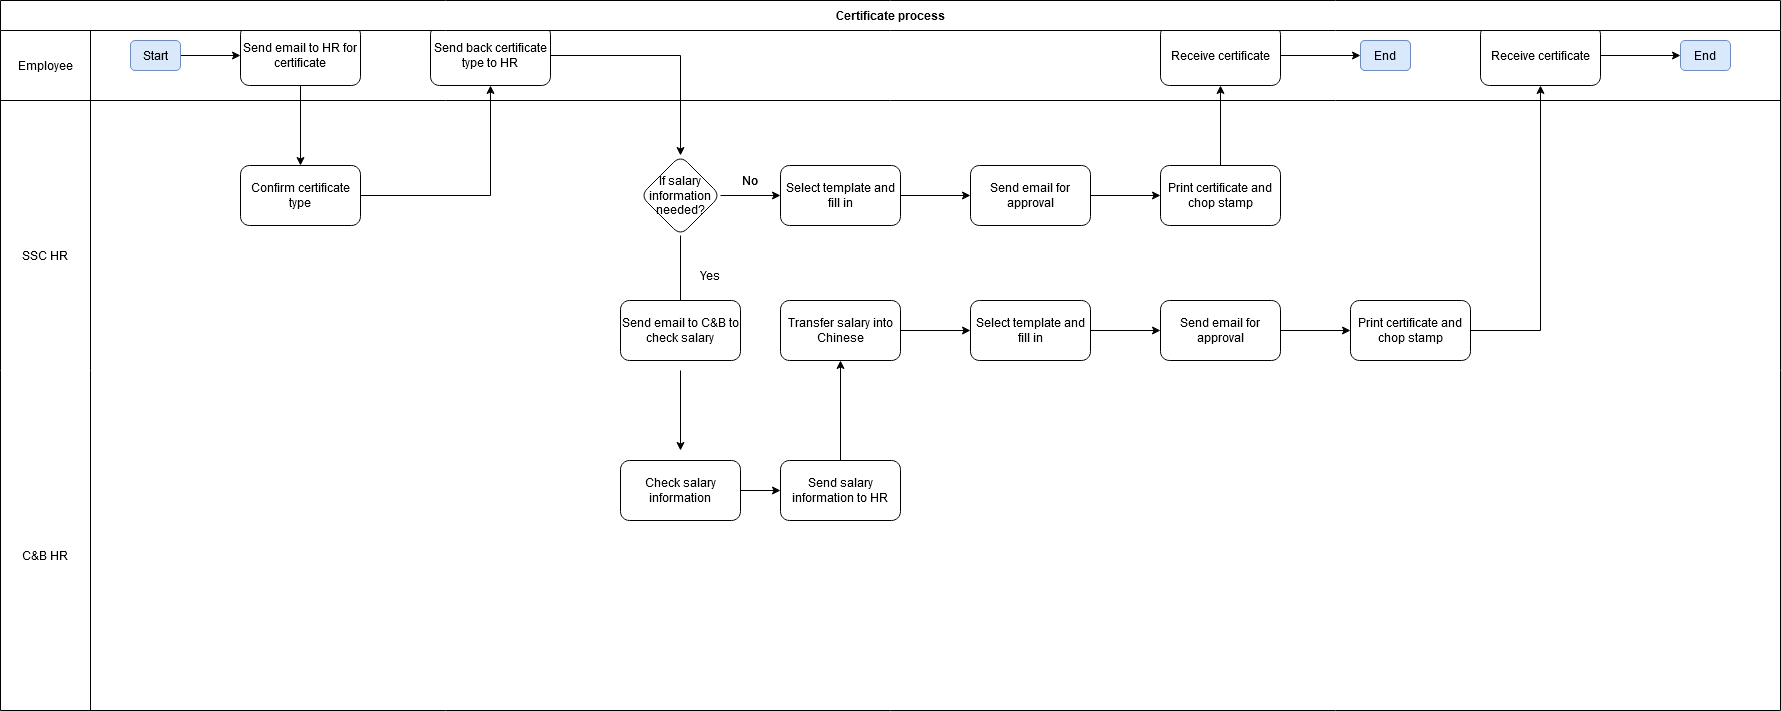

The diagram above was exported from draw.io. Its source (the exported page's mxGraphModel, read from the mxfile embedded in the PNG):
<mxGraphModel dx="2613" dy="2110" grid="1" gridSize="10" guides="1" tooltips="1" connect="1" arrows="1" fold="1" page="1" pageScale="1" pageWidth="850" pageHeight="1100" math="0" shadow="0">
  <root>
    <mxCell id="0" />
    <mxCell id="1" parent="0" />
    <mxCell id="SqGJq8FWisDZPer-K0aS-5" value="" style="edgeStyle=orthogonalEdgeStyle;rounded=0;orthogonalLoop=1;jettySize=auto;html=1;" edge="1" parent="1" source="SqGJq8FWisDZPer-K0aS-2" target="SqGJq8FWisDZPer-K0aS-4">
      <mxGeometry relative="1" as="geometry" />
    </mxCell>
    <mxCell id="SqGJq8FWisDZPer-K0aS-2" value="Start" style="rounded=1;whiteSpace=wrap;html=1;fillColor=#dae8fc;strokeColor=#6c8ebf;" vertex="1" parent="1">
      <mxGeometry x="20" y="30" width="50" height="30" as="geometry" />
    </mxCell>
    <mxCell id="SqGJq8FWisDZPer-K0aS-7" value="" style="edgeStyle=orthogonalEdgeStyle;rounded=0;orthogonalLoop=1;jettySize=auto;html=1;" edge="1" parent="1" source="SqGJq8FWisDZPer-K0aS-4" target="SqGJq8FWisDZPer-K0aS-6">
      <mxGeometry relative="1" as="geometry" />
    </mxCell>
    <mxCell id="SqGJq8FWisDZPer-K0aS-4" value="Send email to HR for certificate " style="rounded=1;whiteSpace=wrap;html=1;" vertex="1" parent="1">
      <mxGeometry x="130" y="15" width="120" height="60" as="geometry" />
    </mxCell>
    <mxCell id="SqGJq8FWisDZPer-K0aS-9" value="" style="edgeStyle=orthogonalEdgeStyle;rounded=0;orthogonalLoop=1;jettySize=auto;html=1;" edge="1" parent="1" source="SqGJq8FWisDZPer-K0aS-6" target="SqGJq8FWisDZPer-K0aS-8">
      <mxGeometry relative="1" as="geometry" />
    </mxCell>
    <mxCell id="SqGJq8FWisDZPer-K0aS-6" value="Confirm certificate type" style="whiteSpace=wrap;html=1;rounded=1;" vertex="1" parent="1">
      <mxGeometry x="130" y="155" width="120" height="60" as="geometry" />
    </mxCell>
    <mxCell id="SqGJq8FWisDZPer-K0aS-11" value="" style="edgeStyle=orthogonalEdgeStyle;rounded=0;orthogonalLoop=1;jettySize=auto;html=1;" edge="1" parent="1" source="SqGJq8FWisDZPer-K0aS-8" target="SqGJq8FWisDZPer-K0aS-10">
      <mxGeometry relative="1" as="geometry" />
    </mxCell>
    <mxCell id="SqGJq8FWisDZPer-K0aS-8" value="Send back certificate type to HR" style="whiteSpace=wrap;html=1;rounded=1;" vertex="1" parent="1">
      <mxGeometry x="320" y="15" width="120" height="60" as="geometry" />
    </mxCell>
    <mxCell id="SqGJq8FWisDZPer-K0aS-13" value="" style="edgeStyle=orthogonalEdgeStyle;rounded=0;orthogonalLoop=1;jettySize=auto;html=1;" edge="1" parent="1" source="SqGJq8FWisDZPer-K0aS-10">
      <mxGeometry relative="1" as="geometry">
        <mxPoint x="570" y="300" as="targetPoint" />
      </mxGeometry>
    </mxCell>
    <mxCell id="SqGJq8FWisDZPer-K0aS-17" value="" style="edgeStyle=orthogonalEdgeStyle;rounded=0;orthogonalLoop=1;jettySize=auto;html=1;" edge="1" parent="1" source="SqGJq8FWisDZPer-K0aS-10" target="SqGJq8FWisDZPer-K0aS-16">
      <mxGeometry relative="1" as="geometry" />
    </mxCell>
    <mxCell id="SqGJq8FWisDZPer-K0aS-10" value="If salary information needed?" style="rhombus;whiteSpace=wrap;html=1;rounded=1;" vertex="1" parent="1">
      <mxGeometry x="530" y="145" width="80" height="80" as="geometry" />
    </mxCell>
    <mxCell id="SqGJq8FWisDZPer-K0aS-15" value="" style="edgeStyle=orthogonalEdgeStyle;rounded=0;orthogonalLoop=1;jettySize=auto;html=1;" edge="1" parent="1">
      <mxGeometry relative="1" as="geometry">
        <mxPoint x="570" y="360" as="sourcePoint" />
        <mxPoint x="570" y="440" as="targetPoint" />
      </mxGeometry>
    </mxCell>
    <mxCell id="SqGJq8FWisDZPer-K0aS-12" value="Send email to C&amp;amp;B to check salary" style="whiteSpace=wrap;html=1;rounded=1;" vertex="1" parent="1">
      <mxGeometry x="510" y="290" width="120" height="60" as="geometry" />
    </mxCell>
    <mxCell id="SqGJq8FWisDZPer-K0aS-30" value="" style="edgeStyle=orthogonalEdgeStyle;rounded=0;orthogonalLoop=1;jettySize=auto;html=1;" edge="1" parent="1" source="SqGJq8FWisDZPer-K0aS-14" target="SqGJq8FWisDZPer-K0aS-22">
      <mxGeometry relative="1" as="geometry" />
    </mxCell>
    <mxCell id="SqGJq8FWisDZPer-K0aS-14" value="Check salary information" style="whiteSpace=wrap;html=1;rounded=1;" vertex="1" parent="1">
      <mxGeometry x="510" y="450" width="120" height="60" as="geometry" />
    </mxCell>
    <mxCell id="SqGJq8FWisDZPer-K0aS-29" value="" style="edgeStyle=orthogonalEdgeStyle;rounded=0;orthogonalLoop=1;jettySize=auto;html=1;" edge="1" parent="1" source="SqGJq8FWisDZPer-K0aS-16" target="SqGJq8FWisDZPer-K0aS-28">
      <mxGeometry relative="1" as="geometry" />
    </mxCell>
    <mxCell id="SqGJq8FWisDZPer-K0aS-16" value="Select template and fill in " style="whiteSpace=wrap;html=1;rounded=1;" vertex="1" parent="1">
      <mxGeometry x="670" y="155" width="120" height="60" as="geometry" />
    </mxCell>
    <mxCell id="SqGJq8FWisDZPer-K0aS-18" value="No" style="text;html=1;strokeColor=none;fillColor=none;align=center;verticalAlign=middle;whiteSpace=wrap;rounded=0;" vertex="1" parent="1">
      <mxGeometry x="620" y="160" width="40" height="20" as="geometry" />
    </mxCell>
    <mxCell id="SqGJq8FWisDZPer-K0aS-20" value="No" style="text;html=1;strokeColor=none;fillColor=none;align=center;verticalAlign=middle;whiteSpace=wrap;rounded=0;" vertex="1" parent="1">
      <mxGeometry x="620" y="160" width="40" height="20" as="geometry" />
    </mxCell>
    <mxCell id="SqGJq8FWisDZPer-K0aS-21" value="Yes" style="text;html=1;strokeColor=none;fillColor=none;align=center;verticalAlign=middle;whiteSpace=wrap;rounded=0;" vertex="1" parent="1">
      <mxGeometry x="580" y="255" width="40" height="20" as="geometry" />
    </mxCell>
    <mxCell id="SqGJq8FWisDZPer-K0aS-25" value="" style="edgeStyle=orthogonalEdgeStyle;rounded=0;orthogonalLoop=1;jettySize=auto;html=1;" edge="1" parent="1" source="SqGJq8FWisDZPer-K0aS-22" target="SqGJq8FWisDZPer-K0aS-24">
      <mxGeometry relative="1" as="geometry" />
    </mxCell>
    <mxCell id="SqGJq8FWisDZPer-K0aS-22" value="Send salary information to HR" style="whiteSpace=wrap;html=1;rounded=1;" vertex="1" parent="1">
      <mxGeometry x="670" y="450" width="120" height="60" as="geometry" />
    </mxCell>
    <mxCell id="SqGJq8FWisDZPer-K0aS-27" value="" style="edgeStyle=orthogonalEdgeStyle;rounded=0;orthogonalLoop=1;jettySize=auto;html=1;" edge="1" parent="1" source="SqGJq8FWisDZPer-K0aS-24" target="SqGJq8FWisDZPer-K0aS-26">
      <mxGeometry relative="1" as="geometry" />
    </mxCell>
    <mxCell id="SqGJq8FWisDZPer-K0aS-24" value="Transfer salary into Chinese" style="whiteSpace=wrap;html=1;rounded=1;" vertex="1" parent="1">
      <mxGeometry x="670" y="290" width="120" height="60" as="geometry" />
    </mxCell>
    <mxCell id="SqGJq8FWisDZPer-K0aS-32" value="" style="edgeStyle=orthogonalEdgeStyle;rounded=0;orthogonalLoop=1;jettySize=auto;html=1;" edge="1" parent="1" source="SqGJq8FWisDZPer-K0aS-26" target="SqGJq8FWisDZPer-K0aS-31">
      <mxGeometry relative="1" as="geometry" />
    </mxCell>
    <mxCell id="SqGJq8FWisDZPer-K0aS-26" value="Select template and fill in " style="whiteSpace=wrap;html=1;rounded=1;" vertex="1" parent="1">
      <mxGeometry x="860" y="290" width="120" height="60" as="geometry" />
    </mxCell>
    <mxCell id="SqGJq8FWisDZPer-K0aS-34" value="" style="edgeStyle=orthogonalEdgeStyle;rounded=0;orthogonalLoop=1;jettySize=auto;html=1;" edge="1" parent="1" source="SqGJq8FWisDZPer-K0aS-28" target="SqGJq8FWisDZPer-K0aS-33">
      <mxGeometry relative="1" as="geometry" />
    </mxCell>
    <mxCell id="SqGJq8FWisDZPer-K0aS-28" value="Send email for approval" style="whiteSpace=wrap;html=1;rounded=1;" vertex="1" parent="1">
      <mxGeometry x="860" y="155" width="120" height="60" as="geometry" />
    </mxCell>
    <mxCell id="SqGJq8FWisDZPer-K0aS-36" value="" style="edgeStyle=orthogonalEdgeStyle;rounded=0;orthogonalLoop=1;jettySize=auto;html=1;" edge="1" parent="1" source="SqGJq8FWisDZPer-K0aS-31" target="SqGJq8FWisDZPer-K0aS-35">
      <mxGeometry relative="1" as="geometry" />
    </mxCell>
    <mxCell id="SqGJq8FWisDZPer-K0aS-31" value="Send email for approval" style="whiteSpace=wrap;html=1;rounded=1;" vertex="1" parent="1">
      <mxGeometry x="1050" y="290" width="120" height="60" as="geometry" />
    </mxCell>
    <mxCell id="SqGJq8FWisDZPer-K0aS-38" value="" style="edgeStyle=orthogonalEdgeStyle;rounded=0;orthogonalLoop=1;jettySize=auto;html=1;" edge="1" parent="1" source="SqGJq8FWisDZPer-K0aS-33" target="SqGJq8FWisDZPer-K0aS-37">
      <mxGeometry relative="1" as="geometry" />
    </mxCell>
    <mxCell id="SqGJq8FWisDZPer-K0aS-33" value="Print certificate and chop stamp" style="whiteSpace=wrap;html=1;rounded=1;" vertex="1" parent="1">
      <mxGeometry x="1050" y="155" width="120" height="60" as="geometry" />
    </mxCell>
    <mxCell id="SqGJq8FWisDZPer-K0aS-49" style="edgeStyle=orthogonalEdgeStyle;rounded=0;orthogonalLoop=1;jettySize=auto;html=1;entryX=0.5;entryY=1;entryDx=0;entryDy=0;" edge="1" parent="1" source="SqGJq8FWisDZPer-K0aS-35" target="SqGJq8FWisDZPer-K0aS-43">
      <mxGeometry relative="1" as="geometry" />
    </mxCell>
    <mxCell id="SqGJq8FWisDZPer-K0aS-35" value="Print certificate and chop stamp" style="whiteSpace=wrap;html=1;rounded=1;" vertex="1" parent="1">
      <mxGeometry x="1240" y="290" width="120" height="60" as="geometry" />
    </mxCell>
    <mxCell id="SqGJq8FWisDZPer-K0aS-40" value="" style="edgeStyle=orthogonalEdgeStyle;rounded=0;orthogonalLoop=1;jettySize=auto;html=1;" edge="1" parent="1" source="SqGJq8FWisDZPer-K0aS-37">
      <mxGeometry relative="1" as="geometry">
        <mxPoint x="1250" y="45" as="targetPoint" />
      </mxGeometry>
    </mxCell>
    <mxCell id="SqGJq8FWisDZPer-K0aS-37" value="Receive certificate" style="whiteSpace=wrap;html=1;rounded=1;" vertex="1" parent="1">
      <mxGeometry x="1050" y="15" width="120" height="60" as="geometry" />
    </mxCell>
    <mxCell id="SqGJq8FWisDZPer-K0aS-41" value="End" style="rounded=1;whiteSpace=wrap;html=1;fillColor=#dae8fc;strokeColor=#6c8ebf;" vertex="1" parent="1">
      <mxGeometry x="1250" y="30" width="50" height="30" as="geometry" />
    </mxCell>
    <mxCell id="SqGJq8FWisDZPer-K0aS-46" value="" style="edgeStyle=orthogonalEdgeStyle;rounded=0;orthogonalLoop=1;jettySize=auto;html=1;" edge="1" parent="1" source="SqGJq8FWisDZPer-K0aS-43">
      <mxGeometry relative="1" as="geometry">
        <mxPoint x="1570" y="45" as="targetPoint" />
      </mxGeometry>
    </mxCell>
    <mxCell id="SqGJq8FWisDZPer-K0aS-43" value="Receive certificate" style="whiteSpace=wrap;html=1;rounded=1;" vertex="1" parent="1">
      <mxGeometry x="1370" y="15" width="120" height="60" as="geometry" />
    </mxCell>
    <mxCell id="SqGJq8FWisDZPer-K0aS-44" value="End" style="rounded=1;whiteSpace=wrap;html=1;fillColor=#dae8fc;strokeColor=#6c8ebf;" vertex="1" parent="1">
      <mxGeometry x="1250" y="30" width="50" height="30" as="geometry" />
    </mxCell>
    <mxCell id="SqGJq8FWisDZPer-K0aS-47" value="End" style="rounded=1;whiteSpace=wrap;html=1;fillColor=#dae8fc;strokeColor=#6c8ebf;" vertex="1" parent="1">
      <mxGeometry x="1570" y="30" width="50" height="30" as="geometry" />
    </mxCell>
    <mxCell id="SqGJq8FWisDZPer-K0aS-50" value="Certificate process" style="shape=table;html=1;whiteSpace=wrap;startSize=30;container=1;collapsible=0;childLayout=tableLayout;fixedRows=1;rowLines=0;fontStyle=1;align=center;" vertex="1" parent="1">
      <mxGeometry x="-110" y="-10" width="1780" height="710" as="geometry" />
    </mxCell>
    <mxCell id="SqGJq8FWisDZPer-K0aS-51" value="" style="shape=partialRectangle;html=1;whiteSpace=wrap;collapsible=0;dropTarget=0;pointerEvents=0;fillColor=none;top=0;left=0;bottom=1;right=0;points=[[0,0.5],[1,0.5]];portConstraint=eastwest;" vertex="1" parent="SqGJq8FWisDZPer-K0aS-50">
      <mxGeometry y="30" width="1780" height="70" as="geometry" />
    </mxCell>
    <mxCell id="SqGJq8FWisDZPer-K0aS-52" value="Employee" style="shape=partialRectangle;html=1;whiteSpace=wrap;connectable=0;fillColor=none;top=0;left=0;bottom=0;right=0;overflow=hidden;" vertex="1" parent="SqGJq8FWisDZPer-K0aS-51">
      <mxGeometry width="90" height="70" as="geometry" />
    </mxCell>
    <mxCell id="SqGJq8FWisDZPer-K0aS-53" value="" style="shape=partialRectangle;html=1;whiteSpace=wrap;connectable=0;fillColor=none;top=0;left=0;bottom=0;right=0;align=left;spacingLeft=6;overflow=hidden;" vertex="1" parent="SqGJq8FWisDZPer-K0aS-51">
      <mxGeometry x="90" width="1690" height="70" as="geometry" />
    </mxCell>
    <mxCell id="SqGJq8FWisDZPer-K0aS-54" value="" style="shape=partialRectangle;html=1;whiteSpace=wrap;collapsible=0;dropTarget=0;pointerEvents=0;fillColor=none;top=0;left=0;bottom=0;right=0;points=[[0,0.5],[1,0.5]];portConstraint=eastwest;perimeterSpacing=0;" vertex="1" parent="SqGJq8FWisDZPer-K0aS-50">
      <mxGeometry y="100" width="1780" height="310" as="geometry" />
    </mxCell>
    <mxCell id="SqGJq8FWisDZPer-K0aS-55" value="SSC HR" style="shape=partialRectangle;html=1;whiteSpace=wrap;connectable=0;fillColor=none;top=0;left=0;bottom=0;right=0;overflow=hidden;" vertex="1" parent="SqGJq8FWisDZPer-K0aS-54">
      <mxGeometry width="90" height="310" as="geometry" />
    </mxCell>
    <mxCell id="SqGJq8FWisDZPer-K0aS-56" value="" style="shape=partialRectangle;html=1;whiteSpace=wrap;connectable=0;fillColor=none;top=0;left=0;bottom=0;right=0;align=left;spacingLeft=6;overflow=hidden;" vertex="1" parent="SqGJq8FWisDZPer-K0aS-54">
      <mxGeometry x="90" width="1690" height="310" as="geometry" />
    </mxCell>
    <mxCell id="SqGJq8FWisDZPer-K0aS-57" value="" style="shape=partialRectangle;html=1;whiteSpace=wrap;collapsible=0;dropTarget=0;pointerEvents=0;fillColor=none;top=0;left=0;bottom=0;right=0;points=[[0,0.5],[1,0.5]];portConstraint=eastwest;" vertex="1" parent="SqGJq8FWisDZPer-K0aS-50">
      <mxGeometry y="410" width="1780" height="290" as="geometry" />
    </mxCell>
    <mxCell id="SqGJq8FWisDZPer-K0aS-58" value="C&amp;amp;B HR" style="shape=partialRectangle;html=1;whiteSpace=wrap;connectable=0;top=0;left=0;bottom=0;right=0;overflow=hidden;gradientDirection=north;fillColor=none;" vertex="1" parent="SqGJq8FWisDZPer-K0aS-57">
      <mxGeometry width="90" height="290" as="geometry" />
    </mxCell>
    <mxCell id="SqGJq8FWisDZPer-K0aS-59" value="" style="shape=partialRectangle;html=1;whiteSpace=wrap;connectable=0;top=0;left=0;bottom=0;right=0;align=left;spacingLeft=6;overflow=hidden;fillColor=none;shadow=0;" vertex="1" parent="SqGJq8FWisDZPer-K0aS-57">
      <mxGeometry x="90" width="1690" height="290" as="geometry" />
    </mxCell>
  </root>
</mxGraphModel>